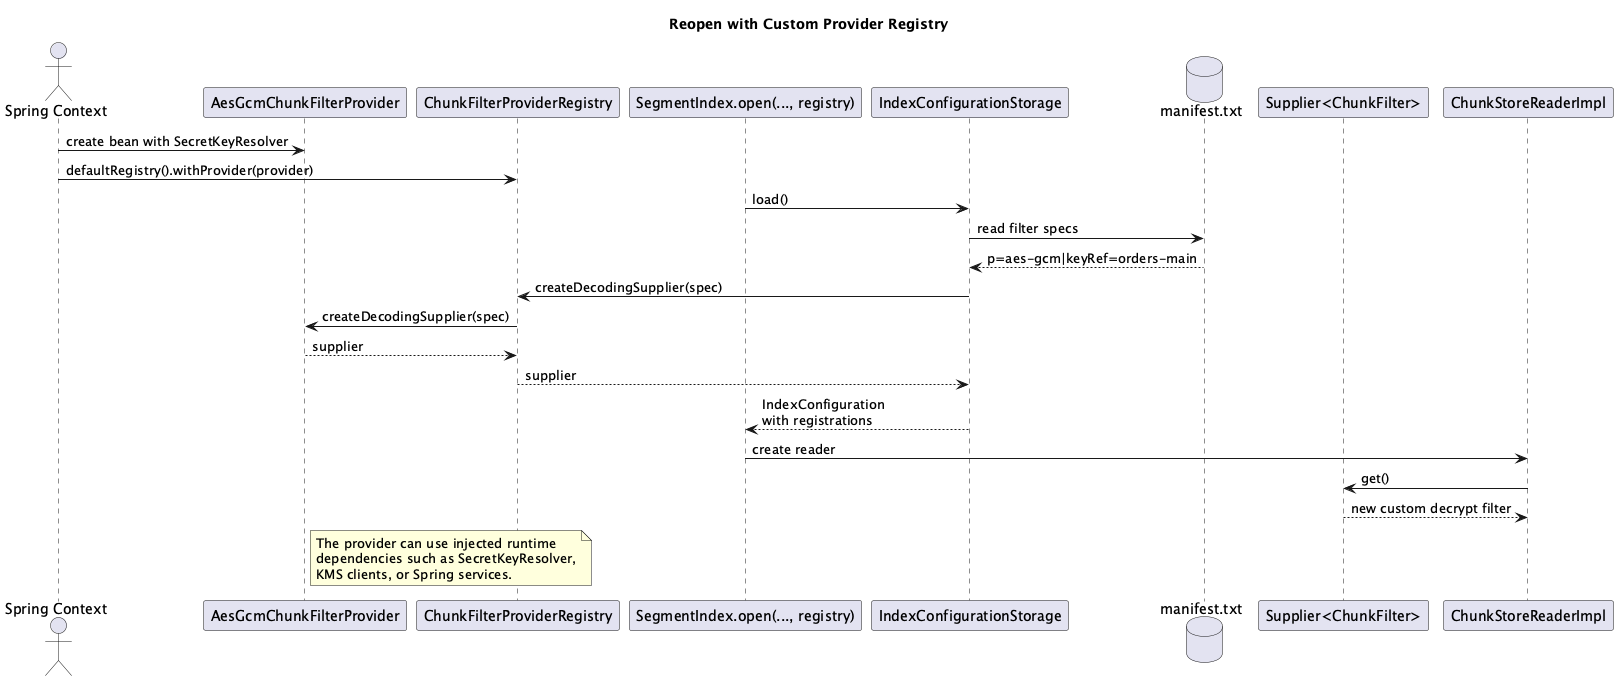

The diagram above was rendered by PlantUML. Its source (embedded in the PNG):
@startuml
title Reopen with Custom Provider Registry
skinparam backgroundColor transparent
skinparam shadowing false

actor "Spring Context" as Spring
participant "AesGcmChunkFilterProvider" as Provider
participant "ChunkFilterProviderRegistry" as Registry
participant "SegmentIndex.open(..., registry)" as Open
participant "IndexConfigurationStorage" as Storage
database "manifest.txt" as Manifest
participant "Supplier<ChunkFilter>" as Supplier
participant "ChunkStoreReaderImpl" as Reader

Spring -> Provider : create bean with SecretKeyResolver
Spring -> Registry : defaultRegistry().withProvider(provider)

Open -> Storage : load()
Storage -> Manifest : read filter specs
Manifest --> Storage : p=aes-gcm|keyRef=orders-main
Storage -> Registry : createDecodingSupplier(spec)
Registry -> Provider : createDecodingSupplier(spec)
Provider --> Registry : supplier
Registry --> Storage : supplier
Storage --> Open : IndexConfiguration\nwith registrations

Open -> Reader : create reader
Reader -> Supplier : get()
Supplier --> Reader : new custom decrypt filter

note right of Provider
The provider can use injected runtime
dependencies such as SecretKeyResolver,
KMS clients, or Spring services.
end note
@enduml